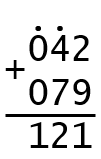

The diagram above was exported from draw.io. Its source (the exported page's mxGraphModel, read from the mxfile embedded in the PNG):
<mxGraphModel dx="1434" dy="726" grid="1" gridSize="10" guides="1" tooltips="1" connect="1" arrows="1" fold="1" page="1" pageScale="1" pageWidth="1169" pageHeight="827" math="0" shadow="0">
  <root>
    <mxCell id="0" />
    <mxCell id="1" parent="0" />
    <mxCell id="2" value="&lt;div style=&quot;font-size: 36px;&quot;&gt;042&lt;/div&gt;&lt;div style=&quot;font-size: 36px;&quot;&gt;079&lt;/div&gt;&lt;div style=&quot;font-size: 36px;&quot;&gt;121&lt;br style=&quot;font-size: 36px;&quot;&gt;&lt;/div&gt;" style="text;html=1;strokeColor=none;fillColor=none;align=center;verticalAlign=middle;whiteSpace=wrap;rounded=0;fontFamily=Lucida Console;fontSize=36;spacing=0;fontColor=#000000;" vertex="1" parent="1">
      <mxGeometry x="855" y="453" width="80" height="120" as="geometry" />
    </mxCell>
    <mxCell id="3" value="&lt;font style=&quot;font-size: 36px;&quot;&gt;..&amp;nbsp; &lt;br&gt;&lt;/font&gt;" style="text;whiteSpace=wrap;html=1;fontFamily=Courier New;fontSize=36;align=center;fontColor=#000000;spacingBottom=0;spacingTop=-28;" vertex="1" parent="1">
      <mxGeometry x="855" y="440" width="80" height="10" as="geometry" />
    </mxCell>
    <mxCell id="4" value="" style="endArrow=none;html=1;rounded=0;strokeWidth=3;fontColor=#000000;strokeColor=#000000;" edge="1" parent="1">
      <mxGeometry width="50" height="50" relative="1" as="geometry">
        <mxPoint x="840" y="534" as="sourcePoint" />
        <mxPoint x="930" y="534" as="targetPoint" />
      </mxGeometry>
    </mxCell>
    <mxCell id="5" value="&lt;font style=&quot;font-size: 36px;&quot; face=&quot;Lucida Console&quot;&gt;+&lt;/font&gt;" style="text;html=1;strokeColor=none;fillColor=none;align=center;verticalAlign=middle;whiteSpace=wrap;rounded=0;fontColor=#000000;" vertex="1" parent="1">
      <mxGeometry x="835" y="472" width="30" height="30" as="geometry" />
    </mxCell>
  </root>
</mxGraphModel>